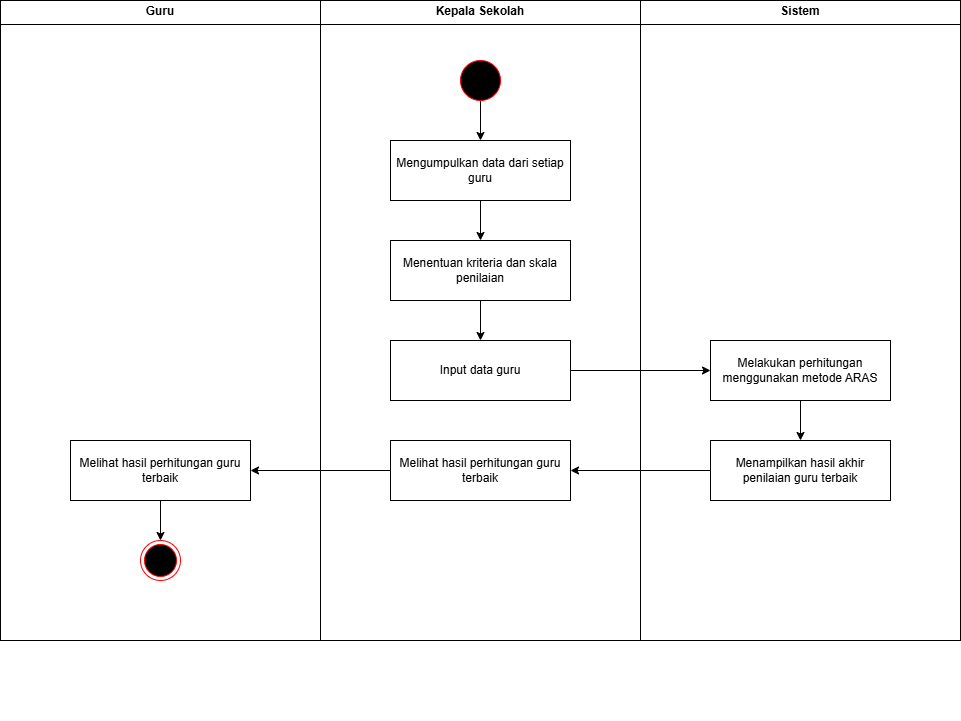

The diagram above was exported from draw.io. Its source (the exported page's mxGraphModel, read from the mxfile embedded in the PNG):
<mxGraphModel dx="2870" dy="784" grid="1" gridSize="10" guides="1" tooltips="1" connect="1" arrows="1" fold="1" page="1" pageScale="1" pageWidth="850" pageHeight="1100" math="0" shadow="0">
  <root>
    <mxCell id="0" />
    <mxCell id="1" parent="0" />
    <mxCell id="NQQCl49siNQj6SbDlwAs-24" value="" style="group" parent="1" connectable="0" vertex="1">
      <mxGeometry x="-240" y="80" width="960" height="720" as="geometry" />
    </mxCell>
    <mxCell id="NQQCl49siNQj6SbDlwAs-20" value="" style="group" parent="NQQCl49siNQj6SbDlwAs-24" connectable="0" vertex="1">
      <mxGeometry x="320" width="640" height="720" as="geometry" />
    </mxCell>
    <mxCell id="NQQCl49siNQj6SbDlwAs-1" value="&lt;p style=&quot;margin:0px;margin-top:4px;text-align:center;&quot;&gt;&lt;b&gt;Kepala Sekolah&lt;/b&gt;&lt;/p&gt;&lt;hr size=&quot;1&quot; style=&quot;border-style:solid;&quot;&gt;&lt;div style=&quot;height:2px;&quot;&gt;&lt;/div&gt;" style="verticalAlign=top;align=left;overflow=fill;html=1;whiteSpace=wrap;" parent="NQQCl49siNQj6SbDlwAs-20" vertex="1">
      <mxGeometry width="320" height="640" as="geometry" />
    </mxCell>
    <mxCell id="NQQCl49siNQj6SbDlwAs-2" value="&lt;p style=&quot;margin:0px;margin-top:4px;text-align:center;&quot;&gt;&lt;b&gt;Sistem&lt;/b&gt;&lt;/p&gt;&lt;hr size=&quot;1&quot; style=&quot;border-style:solid;&quot;&gt;&lt;div style=&quot;height:2px;&quot;&gt;&lt;/div&gt;" style="verticalAlign=top;align=left;overflow=fill;html=1;whiteSpace=wrap;" parent="NQQCl49siNQj6SbDlwAs-20" vertex="1">
      <mxGeometry x="320" width="320" height="640" as="geometry" />
    </mxCell>
    <mxCell id="NQQCl49siNQj6SbDlwAs-23" value="&lt;p style=&quot;margin:0px;margin-top:4px;text-align:center;&quot;&gt;&lt;b&gt;Guru&lt;/b&gt;&lt;/p&gt;&lt;hr size=&quot;1&quot; style=&quot;border-style:solid;&quot;&gt;&lt;div style=&quot;height:2px;&quot;&gt;&lt;/div&gt;" style="verticalAlign=top;align=left;overflow=fill;html=1;whiteSpace=wrap;" parent="NQQCl49siNQj6SbDlwAs-24" vertex="1">
      <mxGeometry width="320" height="640" as="geometry" />
    </mxCell>
    <mxCell id="NQQCl49siNQj6SbDlwAs-27" style="edgeStyle=orthogonalEdgeStyle;rounded=0;orthogonalLoop=1;jettySize=auto;html=1;entryX=0.5;entryY=0;entryDx=0;entryDy=0;fontFamily=Helvetica;fontSize=12;fontColor=default;" parent="NQQCl49siNQj6SbDlwAs-24" source="NQQCl49siNQj6SbDlwAs-10" target="NQQCl49siNQj6SbDlwAs-11" edge="1">
      <mxGeometry relative="1" as="geometry" />
    </mxCell>
    <mxCell id="NQQCl49siNQj6SbDlwAs-10" value="Melihat hasil perhitungan guru terbaik" style="rounded=0;whiteSpace=wrap;html=1;" parent="NQQCl49siNQj6SbDlwAs-24" vertex="1">
      <mxGeometry x="70" y="440" width="180" height="60" as="geometry" />
    </mxCell>
    <mxCell id="NQQCl49siNQj6SbDlwAs-11" value="" style="ellipse;html=1;shape=endState;fillColor=#000000;strokeColor=#ff0000;" parent="NQQCl49siNQj6SbDlwAs-24" vertex="1">
      <mxGeometry x="140" y="540" width="40" height="40" as="geometry" />
    </mxCell>
    <mxCell id="NQQCl49siNQj6SbDlwAs-12" style="edgeStyle=orthogonalEdgeStyle;rounded=0;orthogonalLoop=1;jettySize=auto;html=1;entryX=0.5;entryY=0;entryDx=0;entryDy=0;" parent="1" source="NQQCl49siNQj6SbDlwAs-3" target="NQQCl49siNQj6SbDlwAs-4" edge="1">
      <mxGeometry relative="1" as="geometry" />
    </mxCell>
    <mxCell id="NQQCl49siNQj6SbDlwAs-3" value="" style="ellipse;whiteSpace=wrap;html=1;fillColor=#000000;strokeColor=#ff0000;" parent="1" vertex="1">
      <mxGeometry x="220" y="140" width="40" height="40" as="geometry" />
    </mxCell>
    <mxCell id="NQQCl49siNQj6SbDlwAs-13" style="edgeStyle=orthogonalEdgeStyle;rounded=0;orthogonalLoop=1;jettySize=auto;html=1;entryX=0.5;entryY=0;entryDx=0;entryDy=0;" parent="1" source="NQQCl49siNQj6SbDlwAs-4" target="NQQCl49siNQj6SbDlwAs-5" edge="1">
      <mxGeometry relative="1" as="geometry" />
    </mxCell>
    <mxCell id="NQQCl49siNQj6SbDlwAs-4" value="Mengumpulkan data dari setiap guru" style="rounded=0;whiteSpace=wrap;html=1;" parent="1" vertex="1">
      <mxGeometry x="150" y="220" width="180" height="60" as="geometry" />
    </mxCell>
    <mxCell id="NQQCl49siNQj6SbDlwAs-14" style="edgeStyle=orthogonalEdgeStyle;rounded=0;orthogonalLoop=1;jettySize=auto;html=1;entryX=0.5;entryY=0;entryDx=0;entryDy=0;" parent="1" source="NQQCl49siNQj6SbDlwAs-5" target="NQQCl49siNQj6SbDlwAs-6" edge="1">
      <mxGeometry relative="1" as="geometry" />
    </mxCell>
    <mxCell id="NQQCl49siNQj6SbDlwAs-5" value="Menentuan kriteria dan skala penilaian" style="rounded=0;whiteSpace=wrap;html=1;" parent="1" vertex="1">
      <mxGeometry x="150" y="320" width="180" height="60" as="geometry" />
    </mxCell>
    <mxCell id="NQQCl49siNQj6SbDlwAs-15" style="edgeStyle=orthogonalEdgeStyle;rounded=0;orthogonalLoop=1;jettySize=auto;html=1;" parent="1" source="NQQCl49siNQj6SbDlwAs-6" target="NQQCl49siNQj6SbDlwAs-7" edge="1">
      <mxGeometry relative="1" as="geometry" />
    </mxCell>
    <mxCell id="NQQCl49siNQj6SbDlwAs-6" value="Input data guru" style="rounded=0;whiteSpace=wrap;html=1;" parent="1" vertex="1">
      <mxGeometry x="150" y="420" width="180" height="60" as="geometry" />
    </mxCell>
    <mxCell id="NQQCl49siNQj6SbDlwAs-16" style="edgeStyle=orthogonalEdgeStyle;rounded=0;orthogonalLoop=1;jettySize=auto;html=1;" parent="1" source="NQQCl49siNQj6SbDlwAs-7" target="NQQCl49siNQj6SbDlwAs-8" edge="1">
      <mxGeometry relative="1" as="geometry" />
    </mxCell>
    <mxCell id="NQQCl49siNQj6SbDlwAs-7" value="Melakukan perhitungan menggunakan metode ARAS" style="rounded=0;whiteSpace=wrap;html=1;" parent="1" vertex="1">
      <mxGeometry x="470" y="420" width="180" height="60" as="geometry" />
    </mxCell>
    <mxCell id="NQQCl49siNQj6SbDlwAs-17" style="edgeStyle=orthogonalEdgeStyle;rounded=0;orthogonalLoop=1;jettySize=auto;html=1;" parent="1" source="NQQCl49siNQj6SbDlwAs-8" target="NQQCl49siNQj6SbDlwAs-9" edge="1">
      <mxGeometry relative="1" as="geometry" />
    </mxCell>
    <mxCell id="NQQCl49siNQj6SbDlwAs-8" value="Menampilkan hasil akhir penilaian guru terbaik" style="rounded=0;whiteSpace=wrap;html=1;" parent="1" vertex="1">
      <mxGeometry x="470" y="520" width="180" height="60" as="geometry" />
    </mxCell>
    <mxCell id="NQQCl49siNQj6SbDlwAs-28" style="edgeStyle=orthogonalEdgeStyle;rounded=0;orthogonalLoop=1;jettySize=auto;html=1;fontFamily=Helvetica;fontSize=12;fontColor=default;" parent="1" source="NQQCl49siNQj6SbDlwAs-9" target="NQQCl49siNQj6SbDlwAs-10" edge="1">
      <mxGeometry relative="1" as="geometry" />
    </mxCell>
    <mxCell id="NQQCl49siNQj6SbDlwAs-9" value="Melihat hasil perhitungan guru terbaik" style="rounded=0;whiteSpace=wrap;html=1;" parent="1" vertex="1">
      <mxGeometry x="150" y="520" width="180" height="60" as="geometry" />
    </mxCell>
  </root>
</mxGraphModel>